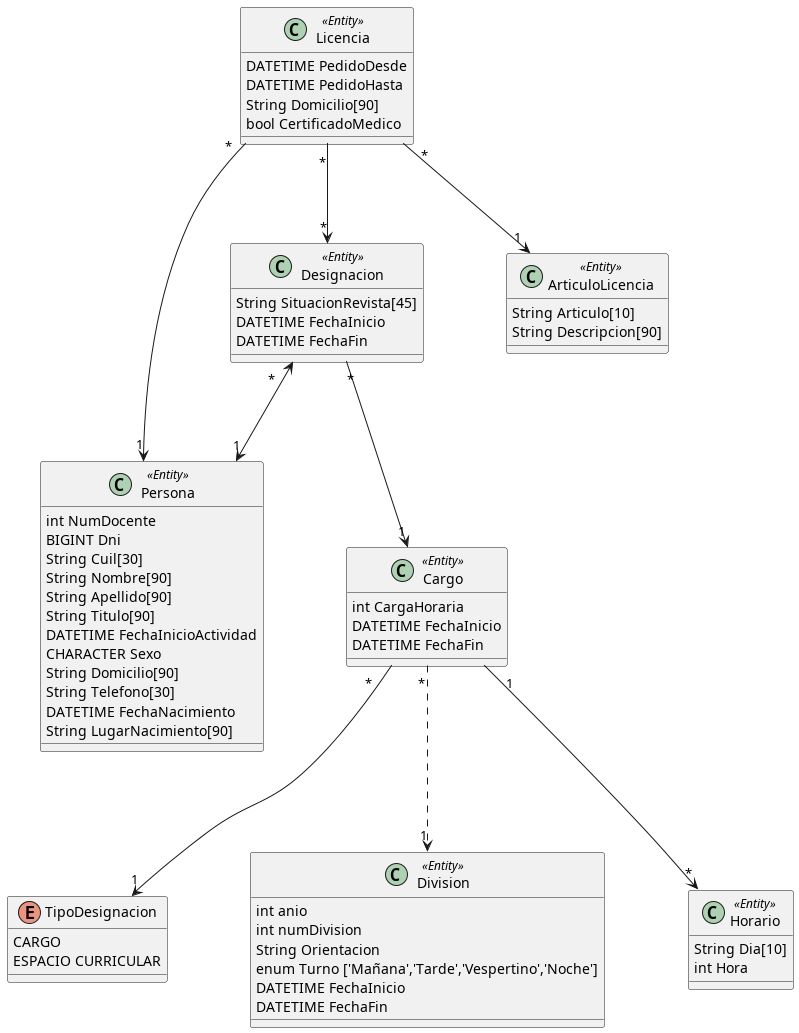

The diagram above was rendered by PlantUML. Its source (embedded in the PNG):
@startuml
enum TipoDesignacion {
   CARGO
   ESPACIO CURRICULAR
}

class Division <<Entity>> {
  int anio
  int numDivision
  String Orientacion
  enum Turno ['Mañana','Tarde','Vespertino','Noche']
  DATETIME FechaInicio
  DATETIME FechaFin
}

class Cargo <<Entity>> {
  int CargaHoraria
  DATETIME FechaInicio
  DATETIME FechaFin
}

Cargo "*" --> "1" TipoDesignacion
Cargo "*" ..> "1" Division

class Persona <<Entity>> {
  int NumDocente
  BIGINT Dni
  String Cuil[30]
  String Nombre[90]
  String Apellido[90]
  String Titulo[90]
  DATETIME FechaInicioActividad
  CHARACTER Sexo
  String Domicilio[90]
  String Telefono[30]
  DATETIME FechaNacimiento
  String LugarNacimiento[90]
}

class Designacion <<Entity>> {
  String SituacionRevista[45]
  DATETIME FechaInicio
  DATETIME FechaFin
}

Designacion "*" <--> "1" Persona
Designacion "*" --> "1" Cargo

class Horario <<Entity>> {
  String Dia[10]
  int Hora
}

Cargo "1" --> "*" Horario

class ArticuloLicencia <<Entity>> {
  String Articulo[10]
  String Descripcion[90]
}

class Licencia <<Entity>> {
  DATETIME PedidoDesde
  DATETIME PedidoHasta
  String Domicilio[90]
  bool CertificadoMedico
}

Licencia "*" --> "1" Persona
Licencia "*" --> "1" ArticuloLicencia
Licencia "*" --> "*" Designacion

@enduml